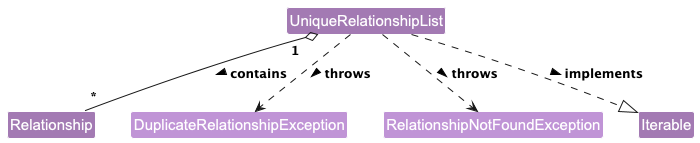

The diagram above was rendered by PlantUML. Its source (embedded in the PNG):
@startuml
!include style.puml
skinparam classBackgroundColor RELATIONSHIP_COLOR

class UniqueRelationshipList {
  - internalList : ObservableList<Relationship>
  - internalUnmodifiableList : ObservableList<Relationship>

  + contains(toCheck : Relationship) : boolean
  + contains(userId1 : String, userId2 : String, relationshipName : String) : boolean
  + hasAnyRelationshipBetween(userId1 : String, userId2 : String) : boolean
  + add(toAdd : Relationship) : void
  + remove(userId1 : String, userId2 : String, relationshipName : String) : void
  + getRelationship(userId1 : String, userId2 : String, relationshipName : String) : Relationship
  + setRelationship(target : Relationship, editedRelationship : Relationship) : void
  + asUnmodifiableObservableList() : ObservableList<Relationship>
  + iterator() : Iterator<Relationship>
  + equals(other : Object) : boolean
  + hashCode() : int
  + toString() : String
}

class Relationship RELATIONSHIP_COLOR {
}

class DuplicateRelationshipException RELATIONSHIP_COLOR_T2 {
}

class RelationshipNotFoundException RELATIONSHIP_COLOR_T2 {
}

UniqueRelationshipList "1" o-- "*" Relationship : contains >
UniqueRelationshipList ..> DuplicateRelationshipException : throws >
UniqueRelationshipList ..> RelationshipNotFoundException : throws >
UniqueRelationshipList ..|> Iterable : implements >
@enduml